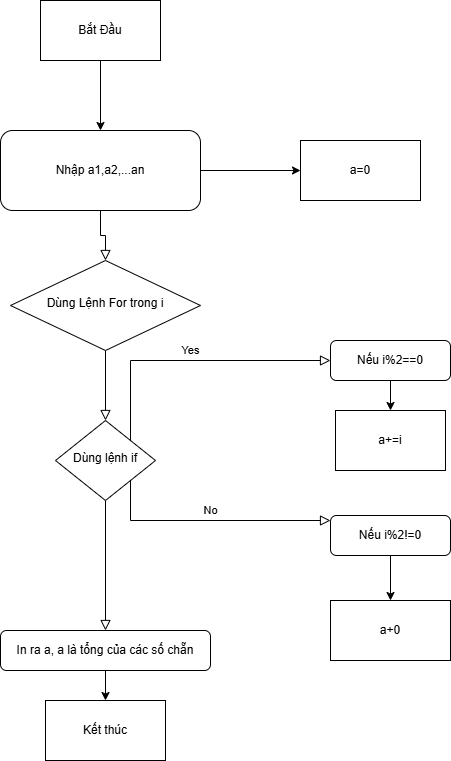

The diagram above was exported from draw.io. Its source (the exported page's mxGraphModel, read from the mxfile embedded in the PNG):
<mxGraphModel dx="1426" dy="777" grid="1" gridSize="10" guides="1" tooltips="1" connect="1" arrows="1" fold="1" page="1" pageScale="1" pageWidth="827" pageHeight="1169" math="0" shadow="0">
  <root>
    <mxCell id="WIyWlLk6GJQsqaUBKTNV-0" />
    <mxCell id="WIyWlLk6GJQsqaUBKTNV-1" parent="WIyWlLk6GJQsqaUBKTNV-0" />
    <mxCell id="WIyWlLk6GJQsqaUBKTNV-2" edge="1" parent="WIyWlLk6GJQsqaUBKTNV-1" source="WIyWlLk6GJQsqaUBKTNV-3" style="rounded=0;html=1;jettySize=auto;orthogonalLoop=1;fontSize=11;endArrow=block;endFill=0;endSize=8;strokeWidth=1;shadow=0;labelBackgroundColor=none;edgeStyle=orthogonalEdgeStyle;" target="WIyWlLk6GJQsqaUBKTNV-6" value="">
      <mxGeometry relative="1" as="geometry" />
    </mxCell>
    <mxCell id="qNzBVkum90WQS8OnmG7p-8" edge="1" parent="WIyWlLk6GJQsqaUBKTNV-1" source="WIyWlLk6GJQsqaUBKTNV-3" style="edgeStyle=orthogonalEdgeStyle;rounded=0;orthogonalLoop=1;jettySize=auto;html=1;exitX=1;exitY=0.5;exitDx=0;exitDy=0;" target="qNzBVkum90WQS8OnmG7p-9">
      <mxGeometry relative="1" as="geometry">
        <mxPoint x="570" y="220" as="targetPoint" />
      </mxGeometry>
    </mxCell>
    <mxCell id="WIyWlLk6GJQsqaUBKTNV-3" parent="WIyWlLk6GJQsqaUBKTNV-1" style="rounded=1;whiteSpace=wrap;html=1;fontSize=12;glass=0;strokeWidth=1;shadow=0;" value="Nhập a1,a2,...an" vertex="1">
      <mxGeometry height="80" width="200" x="300" y="180" as="geometry" />
    </mxCell>
    <mxCell id="WIyWlLk6GJQsqaUBKTNV-4" edge="1" parent="WIyWlLk6GJQsqaUBKTNV-1" source="WIyWlLk6GJQsqaUBKTNV-6" style="rounded=0;html=1;jettySize=auto;orthogonalLoop=1;fontSize=11;endArrow=block;endFill=0;endSize=8;strokeWidth=1;shadow=0;labelBackgroundColor=none;edgeStyle=orthogonalEdgeStyle;" target="WIyWlLk6GJQsqaUBKTNV-10" value="">
      <mxGeometry relative="1" y="20" as="geometry">
        <mxPoint as="offset" />
      </mxGeometry>
    </mxCell>
    <mxCell id="WIyWlLk6GJQsqaUBKTNV-5" edge="1" parent="WIyWlLk6GJQsqaUBKTNV-1" source="WIyWlLk6GJQsqaUBKTNV-10" style="edgeStyle=orthogonalEdgeStyle;rounded=0;html=1;jettySize=auto;orthogonalLoop=1;fontSize=11;endArrow=block;endFill=0;endSize=8;strokeWidth=1;shadow=0;labelBackgroundColor=none;" target="WIyWlLk6GJQsqaUBKTNV-7" value="No">
      <mxGeometry relative="1" y="10" as="geometry">
        <mxPoint as="offset" />
        <Array as="points">
          <mxPoint x="430" y="570" />
          <mxPoint x="670" y="570" />
        </Array>
        <mxPoint x="550" y="470" as="sourcePoint" />
      </mxGeometry>
    </mxCell>
    <mxCell id="WIyWlLk6GJQsqaUBKTNV-6" parent="WIyWlLk6GJQsqaUBKTNV-1" style="rhombus;whiteSpace=wrap;html=1;shadow=0;fontFamily=Helvetica;fontSize=12;align=center;strokeWidth=1;spacing=6;spacingTop=-4;" value="Dùng Lệnh For trong i" vertex="1">
      <mxGeometry height="90" width="190" x="310" y="310" as="geometry" />
    </mxCell>
    <mxCell id="qNzBVkum90WQS8OnmG7p-6" edge="1" parent="WIyWlLk6GJQsqaUBKTNV-1" source="WIyWlLk6GJQsqaUBKTNV-7" style="edgeStyle=orthogonalEdgeStyle;rounded=0;orthogonalLoop=1;jettySize=auto;html=1;exitX=0.5;exitY=1;exitDx=0;exitDy=0;" target="qNzBVkum90WQS8OnmG7p-7">
      <mxGeometry relative="1" as="geometry">
        <mxPoint x="690" y="640" as="targetPoint" />
      </mxGeometry>
    </mxCell>
    <mxCell id="WIyWlLk6GJQsqaUBKTNV-7" parent="WIyWlLk6GJQsqaUBKTNV-1" style="rounded=1;whiteSpace=wrap;html=1;fontSize=12;glass=0;strokeWidth=1;shadow=0;" value="Nếu i%2!=0" vertex="1">
      <mxGeometry height="40" width="120" x="630" y="565" as="geometry" />
    </mxCell>
    <mxCell id="WIyWlLk6GJQsqaUBKTNV-8" edge="1" parent="WIyWlLk6GJQsqaUBKTNV-1" source="WIyWlLk6GJQsqaUBKTNV-10" style="rounded=0;html=1;jettySize=auto;orthogonalLoop=1;fontSize=11;endArrow=block;endFill=0;endSize=8;strokeWidth=1;shadow=0;labelBackgroundColor=none;edgeStyle=orthogonalEdgeStyle;" target="WIyWlLk6GJQsqaUBKTNV-11" value="">
      <mxGeometry relative="1" x="0.3333" y="20" as="geometry">
        <mxPoint as="offset" />
      </mxGeometry>
    </mxCell>
    <mxCell id="WIyWlLk6GJQsqaUBKTNV-9" edge="1" parent="WIyWlLk6GJQsqaUBKTNV-1" source="WIyWlLk6GJQsqaUBKTNV-10" style="edgeStyle=orthogonalEdgeStyle;rounded=0;html=1;jettySize=auto;orthogonalLoop=1;fontSize=11;endArrow=block;endFill=0;endSize=8;strokeWidth=1;shadow=0;labelBackgroundColor=none;" target="WIyWlLk6GJQsqaUBKTNV-12" value="Yes">
      <mxGeometry relative="1" y="10" as="geometry">
        <mxPoint as="offset" />
        <Array as="points">
          <mxPoint x="430" y="410" />
        </Array>
      </mxGeometry>
    </mxCell>
    <mxCell id="WIyWlLk6GJQsqaUBKTNV-10" parent="WIyWlLk6GJQsqaUBKTNV-1" style="rhombus;whiteSpace=wrap;html=1;shadow=0;fontFamily=Helvetica;fontSize=12;align=center;strokeWidth=1;spacing=6;spacingTop=-4;" value="Dùng lệnh if" vertex="1">
      <mxGeometry height="80" width="100" x="355" y="470" as="geometry" />
    </mxCell>
    <mxCell id="qNzBVkum90WQS8OnmG7p-10" edge="1" parent="WIyWlLk6GJQsqaUBKTNV-1" source="WIyWlLk6GJQsqaUBKTNV-11" style="edgeStyle=orthogonalEdgeStyle;rounded=0;orthogonalLoop=1;jettySize=auto;html=1;exitX=0.5;exitY=1;exitDx=0;exitDy=0;" target="qNzBVkum90WQS8OnmG7p-11">
      <mxGeometry relative="1" as="geometry">
        <mxPoint x="405" y="780" as="targetPoint" />
      </mxGeometry>
    </mxCell>
    <mxCell id="WIyWlLk6GJQsqaUBKTNV-11" parent="WIyWlLk6GJQsqaUBKTNV-1" style="rounded=1;whiteSpace=wrap;html=1;fontSize=12;glass=0;strokeWidth=1;shadow=0;" value="In ra a, a là tổng của các số chẵn" vertex="1">
      <mxGeometry height="40" width="210" x="300" y="680" as="geometry" />
    </mxCell>
    <mxCell id="qNzBVkum90WQS8OnmG7p-4" edge="1" parent="WIyWlLk6GJQsqaUBKTNV-1" source="WIyWlLk6GJQsqaUBKTNV-12" style="edgeStyle=orthogonalEdgeStyle;rounded=0;orthogonalLoop=1;jettySize=auto;html=1;exitX=0.5;exitY=1;exitDx=0;exitDy=0;">
      <mxGeometry relative="1" as="geometry">
        <mxPoint x="690" y="460" as="targetPoint" />
      </mxGeometry>
    </mxCell>
    <mxCell id="WIyWlLk6GJQsqaUBKTNV-12" parent="WIyWlLk6GJQsqaUBKTNV-1" style="rounded=1;whiteSpace=wrap;html=1;fontSize=12;glass=0;strokeWidth=1;shadow=0;" value="Nếu i%2==0" vertex="1">
      <mxGeometry height="40" width="120" x="630" y="390" as="geometry" />
    </mxCell>
    <mxCell id="qNzBVkum90WQS8OnmG7p-2" edge="1" parent="WIyWlLk6GJQsqaUBKTNV-1" source="qNzBVkum90WQS8OnmG7p-1" style="edgeStyle=orthogonalEdgeStyle;rounded=0;orthogonalLoop=1;jettySize=auto;html=1;exitX=0.5;exitY=1;exitDx=0;exitDy=0;entryX=0.5;entryY=0;entryDx=0;entryDy=0;" target="WIyWlLk6GJQsqaUBKTNV-3">
      <mxGeometry relative="1" as="geometry" />
    </mxCell>
    <mxCell id="qNzBVkum90WQS8OnmG7p-1" parent="WIyWlLk6GJQsqaUBKTNV-1" style="rounded=0;whiteSpace=wrap;html=1;" value="Bắt Đầu" vertex="1">
      <mxGeometry height="60" width="120" x="340" y="50" as="geometry" />
    </mxCell>
    <mxCell id="qNzBVkum90WQS8OnmG7p-5" parent="WIyWlLk6GJQsqaUBKTNV-1" style="rounded=0;whiteSpace=wrap;html=1;" value="a+=i" vertex="1">
      <mxGeometry height="60" width="110" x="635" y="460" as="geometry" />
    </mxCell>
    <mxCell id="qNzBVkum90WQS8OnmG7p-7" parent="WIyWlLk6GJQsqaUBKTNV-1" style="rounded=0;whiteSpace=wrap;html=1;" value="a+0" vertex="1">
      <mxGeometry height="60" width="120" x="630" y="650" as="geometry" />
    </mxCell>
    <mxCell id="qNzBVkum90WQS8OnmG7p-9" parent="WIyWlLk6GJQsqaUBKTNV-1" style="rounded=0;whiteSpace=wrap;html=1;" value="a=0" vertex="1">
      <mxGeometry height="60" width="120" x="600" y="190" as="geometry" />
    </mxCell>
    <mxCell id="qNzBVkum90WQS8OnmG7p-11" parent="WIyWlLk6GJQsqaUBKTNV-1" style="rounded=0;whiteSpace=wrap;html=1;" value="Kết thúc" vertex="1">
      <mxGeometry height="60" width="120" x="345" y="750" as="geometry" />
    </mxCell>
  </root>
</mxGraphModel>